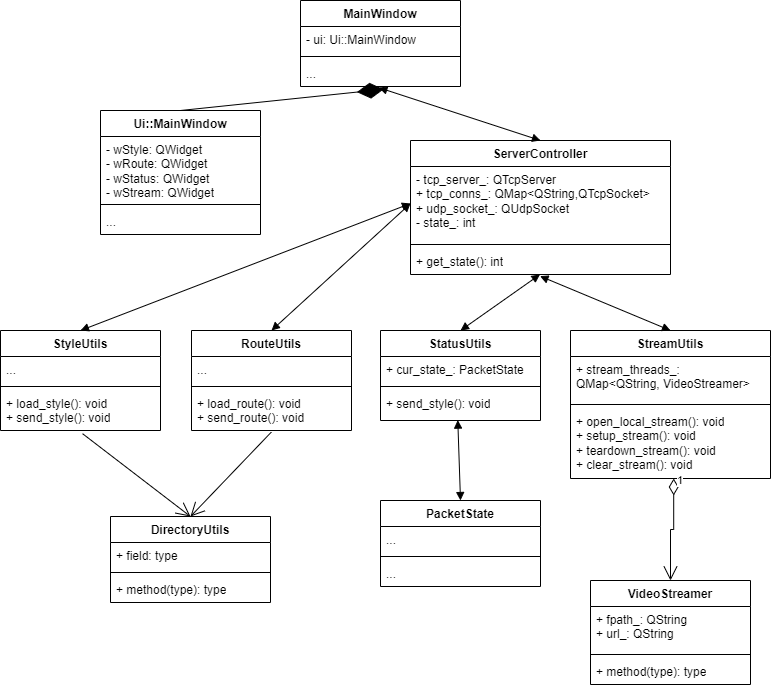

The diagram above was exported from draw.io. Its source (the exported page's mxGraphModel, read from the mxfile embedded in the PNG):
<mxGraphModel dx="1050" dy="522" grid="1" gridSize="10" guides="1" tooltips="1" connect="1" arrows="1" fold="1" page="1" pageScale="1" pageWidth="827" pageHeight="1169" math="0" shadow="0">
  <root>
    <mxCell id="0" />
    <mxCell id="1" parent="0" />
    <mxCell id="bROBUv0TkK1qjiAWTv4d-1" value="MainWindow" style="swimlane;fontStyle=1;align=center;verticalAlign=top;childLayout=stackLayout;horizontal=1;startSize=26;horizontalStack=0;resizeParent=1;resizeParentMax=0;resizeLast=0;collapsible=1;marginBottom=0;whiteSpace=wrap;html=1;" parent="1" vertex="1">
      <mxGeometry x="340" y="20" width="160" height="86" as="geometry" />
    </mxCell>
    <mxCell id="bROBUv0TkK1qjiAWTv4d-2" value="- ui: Ui::MainWindow" style="text;strokeColor=none;fillColor=none;align=left;verticalAlign=top;spacingLeft=4;spacingRight=4;overflow=hidden;rotatable=0;points=[[0,0.5],[1,0.5]];portConstraint=eastwest;whiteSpace=wrap;html=1;" parent="bROBUv0TkK1qjiAWTv4d-1" vertex="1">
      <mxGeometry y="26" width="160" height="26" as="geometry" />
    </mxCell>
    <mxCell id="bROBUv0TkK1qjiAWTv4d-3" value="" style="line;strokeWidth=1;fillColor=none;align=left;verticalAlign=middle;spacingTop=-1;spacingLeft=3;spacingRight=3;rotatable=0;labelPosition=right;points=[];portConstraint=eastwest;strokeColor=inherit;" parent="bROBUv0TkK1qjiAWTv4d-1" vertex="1">
      <mxGeometry y="52" width="160" height="8" as="geometry" />
    </mxCell>
    <mxCell id="bROBUv0TkK1qjiAWTv4d-4" value="..." style="text;strokeColor=none;fillColor=none;align=left;verticalAlign=top;spacingLeft=4;spacingRight=4;overflow=hidden;rotatable=0;points=[[0,0.5],[1,0.5]];portConstraint=eastwest;whiteSpace=wrap;html=1;" parent="bROBUv0TkK1qjiAWTv4d-1" vertex="1">
      <mxGeometry y="60" width="160" height="26" as="geometry" />
    </mxCell>
    <mxCell id="01ZEZThpC6_1yTcoKQwq-1" value="Ui::MainWindow" style="swimlane;fontStyle=1;align=center;verticalAlign=top;childLayout=stackLayout;horizontal=1;startSize=26;horizontalStack=0;resizeParent=1;resizeParentMax=0;resizeLast=0;collapsible=1;marginBottom=0;whiteSpace=wrap;html=1;" parent="1" vertex="1">
      <mxGeometry x="140" y="130" width="160" height="124" as="geometry" />
    </mxCell>
    <mxCell id="01ZEZThpC6_1yTcoKQwq-2" value="- wStyle: QWidget&lt;div&gt;- wRoute: QWidget&lt;/div&gt;&lt;div&gt;- wStatus: QWidget&lt;/div&gt;&lt;div&gt;- wStream: QWidget&lt;/div&gt;" style="text;strokeColor=none;fillColor=none;align=left;verticalAlign=top;spacingLeft=4;spacingRight=4;overflow=hidden;rotatable=0;points=[[0,0.5],[1,0.5]];portConstraint=eastwest;whiteSpace=wrap;html=1;" parent="01ZEZThpC6_1yTcoKQwq-1" vertex="1">
      <mxGeometry y="26" width="160" height="64" as="geometry" />
    </mxCell>
    <mxCell id="01ZEZThpC6_1yTcoKQwq-3" value="" style="line;strokeWidth=1;fillColor=none;align=left;verticalAlign=middle;spacingTop=-1;spacingLeft=3;spacingRight=3;rotatable=0;labelPosition=right;points=[];portConstraint=eastwest;strokeColor=inherit;" parent="01ZEZThpC6_1yTcoKQwq-1" vertex="1">
      <mxGeometry y="90" width="160" height="8" as="geometry" />
    </mxCell>
    <mxCell id="01ZEZThpC6_1yTcoKQwq-4" value="..." style="text;strokeColor=none;fillColor=none;align=left;verticalAlign=top;spacingLeft=4;spacingRight=4;overflow=hidden;rotatable=0;points=[[0,0.5],[1,0.5]];portConstraint=eastwest;whiteSpace=wrap;html=1;" parent="01ZEZThpC6_1yTcoKQwq-1" vertex="1">
      <mxGeometry y="98" width="160" height="26" as="geometry" />
    </mxCell>
    <mxCell id="01ZEZThpC6_1yTcoKQwq-5" value="" style="endArrow=diamondThin;endFill=1;endSize=24;html=1;rounded=0;entryX=0.52;entryY=1.108;entryDx=0;entryDy=0;entryPerimeter=0;exitX=0.5;exitY=0;exitDx=0;exitDy=0;" parent="1" source="01ZEZThpC6_1yTcoKQwq-1" target="bROBUv0TkK1qjiAWTv4d-4" edge="1">
      <mxGeometry width="160" relative="1" as="geometry">
        <mxPoint x="390" y="160" as="sourcePoint" />
        <mxPoint x="490" y="270" as="targetPoint" />
      </mxGeometry>
    </mxCell>
    <mxCell id="01ZEZThpC6_1yTcoKQwq-6" value="ServerController" style="swimlane;fontStyle=1;align=center;verticalAlign=top;childLayout=stackLayout;horizontal=1;startSize=26;horizontalStack=0;resizeParent=1;resizeParentMax=0;resizeLast=0;collapsible=1;marginBottom=0;whiteSpace=wrap;html=1;" parent="1" vertex="1">
      <mxGeometry x="450" y="160" width="260" height="134" as="geometry" />
    </mxCell>
    <mxCell id="01ZEZThpC6_1yTcoKQwq-7" value="- tcp_server_: QTcpServer&lt;div&gt;+ tcp_conns_: QMap&amp;lt;QString,QTcpSocket&amp;gt;&lt;/div&gt;&lt;div&gt;+ udp_socket_: QUdpSocket&lt;/div&gt;&lt;div&gt;- state_: int&lt;/div&gt;" style="text;strokeColor=none;fillColor=none;align=left;verticalAlign=top;spacingLeft=4;spacingRight=4;overflow=hidden;rotatable=0;points=[[0,0.5],[1,0.5]];portConstraint=eastwest;whiteSpace=wrap;html=1;" parent="01ZEZThpC6_1yTcoKQwq-6" vertex="1">
      <mxGeometry y="26" width="260" height="74" as="geometry" />
    </mxCell>
    <mxCell id="01ZEZThpC6_1yTcoKQwq-8" value="" style="line;strokeWidth=1;fillColor=none;align=left;verticalAlign=middle;spacingTop=-1;spacingLeft=3;spacingRight=3;rotatable=0;labelPosition=right;points=[];portConstraint=eastwest;strokeColor=inherit;" parent="01ZEZThpC6_1yTcoKQwq-6" vertex="1">
      <mxGeometry y="100" width="260" height="8" as="geometry" />
    </mxCell>
    <mxCell id="01ZEZThpC6_1yTcoKQwq-9" value="+ get_state(): int" style="text;strokeColor=none;fillColor=none;align=left;verticalAlign=top;spacingLeft=4;spacingRight=4;overflow=hidden;rotatable=0;points=[[0,0.5],[1,0.5]];portConstraint=eastwest;whiteSpace=wrap;html=1;" parent="01ZEZThpC6_1yTcoKQwq-6" vertex="1">
      <mxGeometry y="108" width="260" height="26" as="geometry" />
    </mxCell>
    <mxCell id="01ZEZThpC6_1yTcoKQwq-10" value="" style="endArrow=block;startArrow=block;endFill=1;startFill=1;html=1;rounded=0;entryX=0.5;entryY=0;entryDx=0;entryDy=0;exitX=0.49;exitY=1.046;exitDx=0;exitDy=0;exitPerimeter=0;" parent="1" source="bROBUv0TkK1qjiAWTv4d-4" target="01ZEZThpC6_1yTcoKQwq-6" edge="1">
      <mxGeometry width="160" relative="1" as="geometry">
        <mxPoint x="330" y="170" as="sourcePoint" />
        <mxPoint x="490" y="170" as="targetPoint" />
      </mxGeometry>
    </mxCell>
    <mxCell id="01ZEZThpC6_1yTcoKQwq-11" value="StyleUtils" style="swimlane;fontStyle=1;align=center;verticalAlign=top;childLayout=stackLayout;horizontal=1;startSize=26;horizontalStack=0;resizeParent=1;resizeParentMax=0;resizeLast=0;collapsible=1;marginBottom=0;whiteSpace=wrap;html=1;" parent="1" vertex="1">
      <mxGeometry x="40" y="350" width="160" height="100" as="geometry" />
    </mxCell>
    <mxCell id="01ZEZThpC6_1yTcoKQwq-12" value="..." style="text;strokeColor=none;fillColor=none;align=left;verticalAlign=top;spacingLeft=4;spacingRight=4;overflow=hidden;rotatable=0;points=[[0,0.5],[1,0.5]];portConstraint=eastwest;whiteSpace=wrap;html=1;" parent="01ZEZThpC6_1yTcoKQwq-11" vertex="1">
      <mxGeometry y="26" width="160" height="26" as="geometry" />
    </mxCell>
    <mxCell id="01ZEZThpC6_1yTcoKQwq-13" value="" style="line;strokeWidth=1;fillColor=none;align=left;verticalAlign=middle;spacingTop=-1;spacingLeft=3;spacingRight=3;rotatable=0;labelPosition=right;points=[];portConstraint=eastwest;strokeColor=inherit;" parent="01ZEZThpC6_1yTcoKQwq-11" vertex="1">
      <mxGeometry y="52" width="160" height="8" as="geometry" />
    </mxCell>
    <mxCell id="01ZEZThpC6_1yTcoKQwq-14" value="+ load_style(): void&lt;div&gt;+ send_style(): void&lt;/div&gt;" style="text;strokeColor=none;fillColor=none;align=left;verticalAlign=top;spacingLeft=4;spacingRight=4;overflow=hidden;rotatable=0;points=[[0,0.5],[1,0.5]];portConstraint=eastwest;whiteSpace=wrap;html=1;" parent="01ZEZThpC6_1yTcoKQwq-11" vertex="1">
      <mxGeometry y="60" width="160" height="40" as="geometry" />
    </mxCell>
    <mxCell id="01ZEZThpC6_1yTcoKQwq-16" value="RouteUtils" style="swimlane;fontStyle=1;align=center;verticalAlign=top;childLayout=stackLayout;horizontal=1;startSize=26;horizontalStack=0;resizeParent=1;resizeParentMax=0;resizeLast=0;collapsible=1;marginBottom=0;whiteSpace=wrap;html=1;" parent="1" vertex="1">
      <mxGeometry x="231" y="350" width="160" height="100" as="geometry" />
    </mxCell>
    <mxCell id="01ZEZThpC6_1yTcoKQwq-17" value="..." style="text;strokeColor=none;fillColor=none;align=left;verticalAlign=top;spacingLeft=4;spacingRight=4;overflow=hidden;rotatable=0;points=[[0,0.5],[1,0.5]];portConstraint=eastwest;whiteSpace=wrap;html=1;" parent="01ZEZThpC6_1yTcoKQwq-16" vertex="1">
      <mxGeometry y="26" width="160" height="26" as="geometry" />
    </mxCell>
    <mxCell id="01ZEZThpC6_1yTcoKQwq-18" value="" style="line;strokeWidth=1;fillColor=none;align=left;verticalAlign=middle;spacingTop=-1;spacingLeft=3;spacingRight=3;rotatable=0;labelPosition=right;points=[];portConstraint=eastwest;strokeColor=inherit;" parent="01ZEZThpC6_1yTcoKQwq-16" vertex="1">
      <mxGeometry y="52" width="160" height="8" as="geometry" />
    </mxCell>
    <mxCell id="01ZEZThpC6_1yTcoKQwq-19" value="+ load_route(): void&lt;div&gt;+ send_route(): void&lt;/div&gt;" style="text;strokeColor=none;fillColor=none;align=left;verticalAlign=top;spacingLeft=4;spacingRight=4;overflow=hidden;rotatable=0;points=[[0,0.5],[1,0.5]];portConstraint=eastwest;whiteSpace=wrap;html=1;" parent="01ZEZThpC6_1yTcoKQwq-16" vertex="1">
      <mxGeometry y="60" width="160" height="40" as="geometry" />
    </mxCell>
    <mxCell id="01ZEZThpC6_1yTcoKQwq-21" value="StatusUtils" style="swimlane;fontStyle=1;align=center;verticalAlign=top;childLayout=stackLayout;horizontal=1;startSize=26;horizontalStack=0;resizeParent=1;resizeParentMax=0;resizeLast=0;collapsible=1;marginBottom=0;whiteSpace=wrap;html=1;" parent="1" vertex="1">
      <mxGeometry x="420" y="350" width="160" height="90" as="geometry" />
    </mxCell>
    <mxCell id="01ZEZThpC6_1yTcoKQwq-22" value="+ cur_state_: PacketState" style="text;strokeColor=none;fillColor=none;align=left;verticalAlign=top;spacingLeft=4;spacingRight=4;overflow=hidden;rotatable=0;points=[[0,0.5],[1,0.5]];portConstraint=eastwest;whiteSpace=wrap;html=1;" parent="01ZEZThpC6_1yTcoKQwq-21" vertex="1">
      <mxGeometry y="26" width="160" height="26" as="geometry" />
    </mxCell>
    <mxCell id="01ZEZThpC6_1yTcoKQwq-23" value="" style="line;strokeWidth=1;fillColor=none;align=left;verticalAlign=middle;spacingTop=-1;spacingLeft=3;spacingRight=3;rotatable=0;labelPosition=right;points=[];portConstraint=eastwest;strokeColor=inherit;" parent="01ZEZThpC6_1yTcoKQwq-21" vertex="1">
      <mxGeometry y="52" width="160" height="8" as="geometry" />
    </mxCell>
    <mxCell id="01ZEZThpC6_1yTcoKQwq-24" value="+ send_style(): void" style="text;strokeColor=none;fillColor=none;align=left;verticalAlign=top;spacingLeft=4;spacingRight=4;overflow=hidden;rotatable=0;points=[[0,0.5],[1,0.5]];portConstraint=eastwest;whiteSpace=wrap;html=1;" parent="01ZEZThpC6_1yTcoKQwq-21" vertex="1">
      <mxGeometry y="60" width="160" height="30" as="geometry" />
    </mxCell>
    <mxCell id="01ZEZThpC6_1yTcoKQwq-26" value="StreamUtils" style="swimlane;fontStyle=1;align=center;verticalAlign=top;childLayout=stackLayout;horizontal=1;startSize=26;horizontalStack=0;resizeParent=1;resizeParentMax=0;resizeLast=0;collapsible=1;marginBottom=0;whiteSpace=wrap;html=1;" parent="1" vertex="1">
      <mxGeometry x="610" y="350" width="200" height="148" as="geometry" />
    </mxCell>
    <mxCell id="01ZEZThpC6_1yTcoKQwq-27" value="+ stream_threads_: QMap&amp;lt;QString, VideoStreamer&amp;gt;" style="text;strokeColor=none;fillColor=none;align=left;verticalAlign=top;spacingLeft=4;spacingRight=4;overflow=hidden;rotatable=0;points=[[0,0.5],[1,0.5]];portConstraint=eastwest;whiteSpace=wrap;html=1;" parent="01ZEZThpC6_1yTcoKQwq-26" vertex="1">
      <mxGeometry y="26" width="200" height="44" as="geometry" />
    </mxCell>
    <mxCell id="01ZEZThpC6_1yTcoKQwq-28" value="" style="line;strokeWidth=1;fillColor=none;align=left;verticalAlign=middle;spacingTop=-1;spacingLeft=3;spacingRight=3;rotatable=0;labelPosition=right;points=[];portConstraint=eastwest;strokeColor=inherit;" parent="01ZEZThpC6_1yTcoKQwq-26" vertex="1">
      <mxGeometry y="70" width="200" height="8" as="geometry" />
    </mxCell>
    <mxCell id="01ZEZThpC6_1yTcoKQwq-29" value="+ open_local_stream(): void&lt;div&gt;+ setup_stream(): void&lt;/div&gt;&lt;div&gt;+ teardown_stream(): void&lt;/div&gt;&lt;div&gt;+ clear_stream(): void&lt;/div&gt;" style="text;strokeColor=none;fillColor=none;align=left;verticalAlign=top;spacingLeft=4;spacingRight=4;overflow=hidden;rotatable=0;points=[[0,0.5],[1,0.5]];portConstraint=eastwest;whiteSpace=wrap;html=1;" parent="01ZEZThpC6_1yTcoKQwq-26" vertex="1">
      <mxGeometry y="78" width="200" height="70" as="geometry" />
    </mxCell>
    <mxCell id="01ZEZThpC6_1yTcoKQwq-31" value="VideoStreamer" style="swimlane;fontStyle=1;align=center;verticalAlign=top;childLayout=stackLayout;horizontal=1;startSize=26;horizontalStack=0;resizeParent=1;resizeParentMax=0;resizeLast=0;collapsible=1;marginBottom=0;whiteSpace=wrap;html=1;" parent="1" vertex="1">
      <mxGeometry x="630" y="600" width="160" height="104" as="geometry" />
    </mxCell>
    <mxCell id="01ZEZThpC6_1yTcoKQwq-32" value="+ fpath_: QString&lt;div&gt;+ url_: QString&lt;/div&gt;" style="text;strokeColor=none;fillColor=none;align=left;verticalAlign=top;spacingLeft=4;spacingRight=4;overflow=hidden;rotatable=0;points=[[0,0.5],[1,0.5]];portConstraint=eastwest;whiteSpace=wrap;html=1;" parent="01ZEZThpC6_1yTcoKQwq-31" vertex="1">
      <mxGeometry y="26" width="160" height="44" as="geometry" />
    </mxCell>
    <mxCell id="01ZEZThpC6_1yTcoKQwq-33" value="" style="line;strokeWidth=1;fillColor=none;align=left;verticalAlign=middle;spacingTop=-1;spacingLeft=3;spacingRight=3;rotatable=0;labelPosition=right;points=[];portConstraint=eastwest;strokeColor=inherit;" parent="01ZEZThpC6_1yTcoKQwq-31" vertex="1">
      <mxGeometry y="70" width="160" height="8" as="geometry" />
    </mxCell>
    <mxCell id="01ZEZThpC6_1yTcoKQwq-34" value="+ method(type): type" style="text;strokeColor=none;fillColor=none;align=left;verticalAlign=top;spacingLeft=4;spacingRight=4;overflow=hidden;rotatable=0;points=[[0,0.5],[1,0.5]];portConstraint=eastwest;whiteSpace=wrap;html=1;" parent="01ZEZThpC6_1yTcoKQwq-31" vertex="1">
      <mxGeometry y="78" width="160" height="26" as="geometry" />
    </mxCell>
    <mxCell id="01ZEZThpC6_1yTcoKQwq-35" value="1" style="endArrow=open;html=1;endSize=12;startArrow=diamondThin;startSize=14;startFill=0;edgeStyle=orthogonalEdgeStyle;align=left;verticalAlign=bottom;rounded=0;exitX=0.516;exitY=1;exitDx=0;exitDy=0;exitPerimeter=0;entryX=0.5;entryY=0;entryDx=0;entryDy=0;" parent="1" source="01ZEZThpC6_1yTcoKQwq-29" target="01ZEZThpC6_1yTcoKQwq-31" edge="1">
      <mxGeometry x="-0.7816" y="2" relative="1" as="geometry">
        <mxPoint x="370" y="630" as="sourcePoint" />
        <mxPoint x="530" y="630" as="targetPoint" />
        <mxPoint as="offset" />
      </mxGeometry>
    </mxCell>
    <mxCell id="01ZEZThpC6_1yTcoKQwq-36" value="" style="endArrow=block;startArrow=block;endFill=1;startFill=1;html=1;rounded=0;exitX=0.5;exitY=0;exitDx=0;exitDy=0;entryX=0;entryY=0.5;entryDx=0;entryDy=0;" parent="1" source="01ZEZThpC6_1yTcoKQwq-11" target="01ZEZThpC6_1yTcoKQwq-7" edge="1">
      <mxGeometry width="160" relative="1" as="geometry">
        <mxPoint x="90" y="500" as="sourcePoint" />
        <mxPoint x="250" y="500" as="targetPoint" />
      </mxGeometry>
    </mxCell>
    <mxCell id="01ZEZThpC6_1yTcoKQwq-37" value="" style="endArrow=block;startArrow=block;endFill=1;startFill=1;html=1;rounded=0;exitX=0.5;exitY=0;exitDx=0;exitDy=0;entryX=0;entryY=0.5;entryDx=0;entryDy=0;" parent="1" source="01ZEZThpC6_1yTcoKQwq-16" target="01ZEZThpC6_1yTcoKQwq-7" edge="1">
      <mxGeometry width="160" relative="1" as="geometry">
        <mxPoint x="200" y="530" as="sourcePoint" />
        <mxPoint x="360" y="530" as="targetPoint" />
      </mxGeometry>
    </mxCell>
    <mxCell id="01ZEZThpC6_1yTcoKQwq-38" value="" style="endArrow=block;startArrow=block;endFill=1;startFill=1;html=1;rounded=0;exitX=0.5;exitY=0;exitDx=0;exitDy=0;entryX=0.498;entryY=1;entryDx=0;entryDy=0;entryPerimeter=0;" parent="1" source="01ZEZThpC6_1yTcoKQwq-21" target="01ZEZThpC6_1yTcoKQwq-9" edge="1">
      <mxGeometry width="160" relative="1" as="geometry">
        <mxPoint x="340" y="520" as="sourcePoint" />
        <mxPoint x="500" y="520" as="targetPoint" />
      </mxGeometry>
    </mxCell>
    <mxCell id="01ZEZThpC6_1yTcoKQwq-39" value="" style="endArrow=block;startArrow=block;endFill=1;startFill=1;html=1;rounded=0;entryX=0.5;entryY=0;entryDx=0;entryDy=0;exitX=0.498;exitY=1.062;exitDx=0;exitDy=0;exitPerimeter=0;" parent="1" source="01ZEZThpC6_1yTcoKQwq-9" target="01ZEZThpC6_1yTcoKQwq-26" edge="1">
      <mxGeometry width="160" relative="1" as="geometry">
        <mxPoint x="580" y="290" as="sourcePoint" />
        <mxPoint x="450" y="510" as="targetPoint" />
      </mxGeometry>
    </mxCell>
    <mxCell id="01ZEZThpC6_1yTcoKQwq-40" value="DirectoryUtils" style="swimlane;fontStyle=1;align=center;verticalAlign=top;childLayout=stackLayout;horizontal=1;startSize=26;horizontalStack=0;resizeParent=1;resizeParentMax=0;resizeLast=0;collapsible=1;marginBottom=0;whiteSpace=wrap;html=1;" parent="1" vertex="1">
      <mxGeometry x="150" y="536" width="160" height="86" as="geometry" />
    </mxCell>
    <mxCell id="01ZEZThpC6_1yTcoKQwq-41" value="+ field: type" style="text;strokeColor=none;fillColor=none;align=left;verticalAlign=top;spacingLeft=4;spacingRight=4;overflow=hidden;rotatable=0;points=[[0,0.5],[1,0.5]];portConstraint=eastwest;whiteSpace=wrap;html=1;" parent="01ZEZThpC6_1yTcoKQwq-40" vertex="1">
      <mxGeometry y="26" width="160" height="26" as="geometry" />
    </mxCell>
    <mxCell id="01ZEZThpC6_1yTcoKQwq-42" value="" style="line;strokeWidth=1;fillColor=none;align=left;verticalAlign=middle;spacingTop=-1;spacingLeft=3;spacingRight=3;rotatable=0;labelPosition=right;points=[];portConstraint=eastwest;strokeColor=inherit;" parent="01ZEZThpC6_1yTcoKQwq-40" vertex="1">
      <mxGeometry y="52" width="160" height="8" as="geometry" />
    </mxCell>
    <mxCell id="01ZEZThpC6_1yTcoKQwq-43" value="+ method(type): type" style="text;strokeColor=none;fillColor=none;align=left;verticalAlign=top;spacingLeft=4;spacingRight=4;overflow=hidden;rotatable=0;points=[[0,0.5],[1,0.5]];portConstraint=eastwest;whiteSpace=wrap;html=1;" parent="01ZEZThpC6_1yTcoKQwq-40" vertex="1">
      <mxGeometry y="60" width="160" height="26" as="geometry" />
    </mxCell>
    <mxCell id="01ZEZThpC6_1yTcoKQwq-44" value="" style="endArrow=open;endFill=1;endSize=12;html=1;rounded=0;exitX=0.513;exitY=1.08;exitDx=0;exitDy=0;exitPerimeter=0;entryX=0.5;entryY=0;entryDx=0;entryDy=0;" parent="1" source="01ZEZThpC6_1yTcoKQwq-14" target="01ZEZThpC6_1yTcoKQwq-40" edge="1">
      <mxGeometry width="160" relative="1" as="geometry">
        <mxPoint x="330" y="530" as="sourcePoint" />
        <mxPoint x="490" y="530" as="targetPoint" />
      </mxGeometry>
    </mxCell>
    <mxCell id="01ZEZThpC6_1yTcoKQwq-45" value="" style="endArrow=open;endFill=1;endSize=12;html=1;rounded=0;exitX=0.499;exitY=1.04;exitDx=0;exitDy=0;exitPerimeter=0;entryX=0.5;entryY=0;entryDx=0;entryDy=0;" parent="1" source="01ZEZThpC6_1yTcoKQwq-19" target="01ZEZThpC6_1yTcoKQwq-40" edge="1">
      <mxGeometry width="160" relative="1" as="geometry">
        <mxPoint x="330" y="330" as="sourcePoint" />
        <mxPoint x="230" y="530" as="targetPoint" />
      </mxGeometry>
    </mxCell>
    <mxCell id="01ZEZThpC6_1yTcoKQwq-46" value="PacketState" style="swimlane;fontStyle=1;align=center;verticalAlign=top;childLayout=stackLayout;horizontal=1;startSize=26;horizontalStack=0;resizeParent=1;resizeParentMax=0;resizeLast=0;collapsible=1;marginBottom=0;whiteSpace=wrap;html=1;" parent="1" vertex="1">
      <mxGeometry x="420" y="520" width="160" height="86" as="geometry" />
    </mxCell>
    <mxCell id="01ZEZThpC6_1yTcoKQwq-47" value="..." style="text;strokeColor=none;fillColor=none;align=left;verticalAlign=top;spacingLeft=4;spacingRight=4;overflow=hidden;rotatable=0;points=[[0,0.5],[1,0.5]];portConstraint=eastwest;whiteSpace=wrap;html=1;" parent="01ZEZThpC6_1yTcoKQwq-46" vertex="1">
      <mxGeometry y="26" width="160" height="26" as="geometry" />
    </mxCell>
    <mxCell id="01ZEZThpC6_1yTcoKQwq-48" value="" style="line;strokeWidth=1;fillColor=none;align=left;verticalAlign=middle;spacingTop=-1;spacingLeft=3;spacingRight=3;rotatable=0;labelPosition=right;points=[];portConstraint=eastwest;strokeColor=inherit;" parent="01ZEZThpC6_1yTcoKQwq-46" vertex="1">
      <mxGeometry y="52" width="160" height="8" as="geometry" />
    </mxCell>
    <mxCell id="01ZEZThpC6_1yTcoKQwq-49" value="..." style="text;strokeColor=none;fillColor=none;align=left;verticalAlign=top;spacingLeft=4;spacingRight=4;overflow=hidden;rotatable=0;points=[[0,0.5],[1,0.5]];portConstraint=eastwest;whiteSpace=wrap;html=1;" parent="01ZEZThpC6_1yTcoKQwq-46" vertex="1">
      <mxGeometry y="60" width="160" height="26" as="geometry" />
    </mxCell>
    <mxCell id="01ZEZThpC6_1yTcoKQwq-50" value="" style="endArrow=block;startArrow=block;endFill=1;startFill=1;html=1;rounded=0;exitX=0.483;exitY=0.987;exitDx=0;exitDy=0;exitPerimeter=0;" parent="1" source="01ZEZThpC6_1yTcoKQwq-24" edge="1">
      <mxGeometry width="160" relative="1" as="geometry">
        <mxPoint x="330" y="530" as="sourcePoint" />
        <mxPoint x="500" y="520" as="targetPoint" />
      </mxGeometry>
    </mxCell>
  </root>
</mxGraphModel>